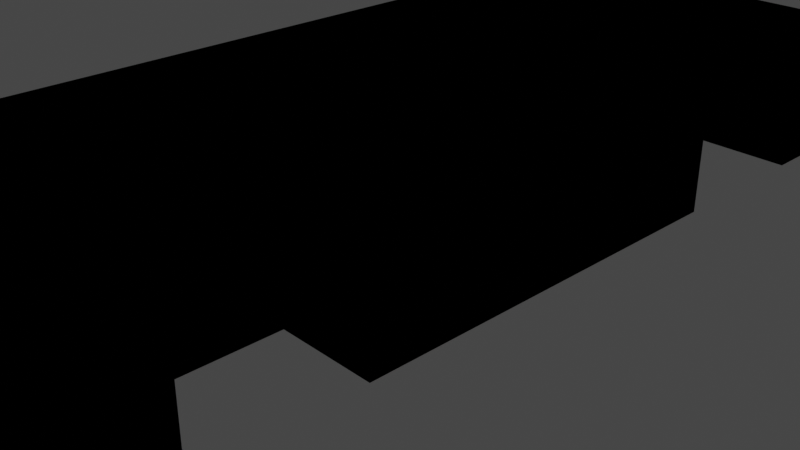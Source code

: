 # Source: cube4.blend  (saved by Blender 3.3.6; exported with 4.5.12 LTS)
import bpy
from mathutils import Matrix  # noqa: F401  (used for matrix-valued properties, if any)

bpy.ops.wm.read_factory_settings(use_empty=True)
scene = bpy.context.scene
scene.name = 'Scene'

# ---- collections
col_collection = bpy.data.collections.new('Collection'); scene.collection.children.link(col_collection)

# ---- materials (node trees are filled in below, after node groups)
mat_material = bpy.data.materials.new('Material')
mat_material.alpha_threshold = 0.0
mat_material.use_transparent_shadow = False
mat_material.roughness = 0.5
mat_material.line_color = (0.0, 0.0, 0.0, 1.0)

# ---- material node trees
mat_material.use_nodes = True; mat_material.node_tree.nodes.clear()
_N = mat_material.node_tree.nodes; _L = mat_material.node_tree.links
n0 = _N.new('ShaderNodeOutputMaterial'); n0.name = 'Material Output'; n0.location = (300, 300)
n1 = _N.new('ShaderNodeBsdfPrincipled'); n1.name = 'Principled BSDF'; n1.location = (10, 300)
n1.distribution = 'GGX'
n1.subsurface_method = 'RANDOM_WALK_SKIN'
n1.inputs[3].default_value = 1.45
n1.inputs[27].default_value = (0.0, 0.0, 0.0, 1.0)
n1.inputs[28].default_value = 1.0
_L.new(n1.outputs[0], n0.inputs[0])
n0.is_active_output = True

# ---- world
world_world = bpy.data.worlds.new('World'); scene.world = world_world
world_world.use_nodes = True; world_world.node_tree.nodes.clear()
_N = world_world.node_tree.nodes; _L = world_world.node_tree.links
n0 = _N.new('ShaderNodeOutputWorld'); n0.name = 'World Output'; n0.location = (300, 300)
n1 = _N.new('ShaderNodeBackground'); n1.name = 'Background'; n1.location = (10, 300)
n1.inputs[0].default_value = (0.05088, 0.05088, 0.05088, 1.0)
_L.new(n1.outputs[0], n0.inputs[0])
n0.is_active_output = True
world_world.color = (0.05088, 0.05088, 0.05088)
world_world.use_sun_shadow = False
world_world.sun_shadow_jitter_overblur = 0.0

# ---- cameras
cam_camera = bpy.data.cameras.new('Camera')
cam_camera.clip_end = 100.0
cam_camera.ortho_scale = 7.314

# ---- lights
light_light = bpy.data.lights.new('Light', 'POINT')
light_light.transmission_factor = 0.0
light_light.energy = 1000.0
light_light.shadow_soft_size = 0.1
light_light.shadow_maximum_resolution = 0.006
light_light.use_absolute_resolution = True

# ---- meshes
me_cube = bpy.data.meshes.new('Cube')
me_cube.from_pydata([(1.0, 5.0, 0.701), (1.0, 5.0, -0.701), (1.0, -5.0, 0.701), (1.0, -5.0, -0.701), (1.0, 5.0, 0.0), (1.0, -5.0, 0.0), (1.0, -4.051, 0.701), (1.0, -3.915, -0.701), (1.0, -3.915, 0.0), (1.0, 3.842, -0.701), (1.0, 3.978, 0.701), (1.0, 3.842, 0.0), (1.0, -2.115, 0.701), (1.0, 2.131, -0.701), (1.0, 1.995, 0.701), (1.0, -2.251, 0.0), (1.0, -2.251, -0.701), (1.0, -3.083, 0.701), (1.0, -3.083, 0.0), (1.0, -3.083, -0.701), (1.0, 2.987, -0.701), (1.0, 2.987, 0.701), (1.0, 2.987, 0.0), (1.0, -0.05999, 0.701), (1.0, -0.05999, -0.701), (1.0, 5.0, 0.4227), (1.0, -5.0, 0.4227), (1.0, -3.915, 0.2864), (1.0, 3.842, 0.2864), (1.0, 2.131, 0.2864), (1.0, -2.251, 0.2864), (0.0, 5.0, -0.701), (0.0, -5.0, 0.701), (0.0, -5.0, -0.701), (0.0, 5.0, 0.701), (0.0, 5.0, 0.0), (0.0, -5.0, 0.0), (0.0, -3.915, -0.701), (0.0, -4.051, 0.701), (0.0, 3.978, 0.701), (0.0, 3.842, -0.701), (0.0, -2.115, 0.701), (0.0, 2.131, -0.701), (0.0, 1.995, 0.701), (0.0, -2.251, -0.701), (0.0, -3.083, 0.701), (0.0, -3.083, -0.701), (0.0, 2.987, 0.701), (0.0, 2.987, -0.701), (0.0, -0.05999, -0.701), (0.0, -0.05999, 0.701), (0.0, 5.0, 0.4227), (0.0, -5.0, 0.4227), (1.0, -4.051, -0.701), (1.0, 3.978, -0.701), (1.0, 2.131, 2.317e-08), (1.0, 1.995, -0.701), (1.0, -2.115, -0.701), (1.0, 2.987, 0.2864), (1.0, -3.083, 0.2864), (0.0, -4.051, -0.701), (0.0, 3.978, -0.701), (0.0, 1.995, -0.701), (0.0, -2.115, -0.701), (2.063, 5.0, 0.0), (2.063, 5.0, -0.701), (2.063, -5.0, 0.0), (2.063, -5.0, -0.701), (2.063, -4.051, 0.701), (2.063, -5.0, 0.701), (2.063, 3.978, -0.701), (2.063, 5.0, 0.4227), (2.063, -5.0, 0.4227), (2.063, -4.051, 0.0), (2.063, -3.083, 0.701), (2.063, -4.051, -0.701), (2.063, -4.051, 0.4227), (2.063, 5.0, 0.701), (2.063, 3.978, 0.701), (2.063, 3.978, 0.0), (2.063, 3.978, 0.4227), (2.063, -0.05999, 0.701), (2.063, -2.115, 0.701), (2.063, -0.05999, 0.0), (2.063, -2.115, -0.701), (2.063, -0.05999, -0.701), (2.063, 1.995, -0.701), (2.063, 2.987, 0.701), (2.063, 1.995, 0.701), (2.063, 1.995, 0.0), (2.063, 1.995, 0.4227), (2.063, -2.115, 0.4227), (2.063, -2.115, 0.0), (2.063, -0.05999, 0.4227), (2.063, -3.083, 0.4227), (2.063, 2.987, 0.4227), (2.063, -3.915, 0.0), (2.063, -3.915, -0.701), (2.063, -3.915, 0.2864), (2.063, 3.842, 0.2864), (2.063, 3.842, 0.0), (2.063, 3.842, -0.701), (2.063, 2.131, 2.317e-08), (2.063, 2.131, -0.701), (2.063, 2.131, 0.2864), (2.063, -2.251, 0.2864), (2.063, -2.251, 0.0), (2.063, -2.251, -0.701), (2.063, 2.987, 0.2864), (2.063, -3.083, 0.2864)], [], [(60, 53, 3, 33), (13, 55, 102, 103), (51, 34, 0, 25), (31, 35, 4, 1), (19, 18, 8, 7), (17, 6, 68, 74), (46, 19, 7, 37), (31, 1, 54, 61), (11, 9, 101, 100), (53, 7, 97, 75), (49, 24, 57, 63), (28, 11, 100, 99), (23, 12, 82, 81), (20, 22, 55, 13), (48, 20, 13, 42), (44, 16, 19, 46), (8, 27, 98, 96), (16, 15, 18, 19), (40, 9, 20, 48), (26, 5, 66, 72), (9, 11, 22, 20), (16, 57, 84, 107), (10, 21, 87, 78), (62, 56, 24, 49), (7, 8, 96, 97), (11, 28, 58, 22), (15, 30, 59, 18), (22, 58, 29, 55), (4, 25, 71, 64), (2, 26, 72, 69), (18, 59, 27, 8), (35, 51, 25, 4), (54, 1, 65, 70), (12, 41, 45, 17), (21, 47, 43, 14), (14, 43, 50, 23), (23, 50, 41, 12), (10, 39, 47, 21), (17, 45, 38, 6), (5, 26, 52, 36), (0, 34, 39, 10), (3, 5, 36, 33), (6, 38, 32, 2), (26, 2, 32, 52), (25, 0, 77, 71), (27, 59, 109, 98), (0, 10, 78, 77), (29, 58, 108, 104), (59, 30, 105, 109), (21, 14, 88, 87), (6, 2, 69, 68), (56, 13, 103, 86), (58, 28, 99, 108), (24, 56, 86, 85), (5, 3, 67, 66), (9, 54, 70, 101), (37, 7, 53, 60), (9, 40, 61, 54), (42, 13, 56, 62), (16, 44, 63, 57), (76, 68, 69, 72), (75, 73, 66, 67), (94, 74, 68, 76), (71, 77, 78, 80), (65, 64, 79, 70), (93, 81, 82, 91), (85, 83, 92, 84), (95, 87, 88, 90), (91, 82, 74, 94), (80, 78, 87, 95), (86, 89, 83, 85), (90, 88, 81, 93), (89, 90, 93, 83), (83, 93, 91, 92), (64, 71, 80, 79), (73, 76, 72, 66), (97, 96, 73, 75), (96, 98, 76, 73), (99, 100, 79, 80), (100, 101, 70, 79), (103, 102, 89, 86), (102, 104, 90, 89), (105, 106, 92, 91), (106, 107, 84, 92), (108, 99, 80, 95), (109, 105, 91, 94), (104, 108, 95, 90), (98, 109, 94, 76), (3, 53, 75, 67), (55, 29, 104, 102), (14, 23, 81, 88), (30, 15, 106, 105), (12, 17, 74, 82), (1, 4, 64, 65), (15, 16, 107, 106), (57, 24, 85, 84)])
_uv = me_cube.uv_layers.new(name='UVMap')
_uv.uv.foreach_set('vector', [0.25, 0.7263, 0.375, 0.7263, 0.375, 0.75, 0.25, 0.75, 0.375, 0.5717, 0.5, 0.5717, 0.5, 0.5717, 0.375, 0.5717, 0.5754, 0.375, 0.625, 0.375, 0.625, 0.5, 0.5754, 0.5, 0.375, 0.375, 0.5, 0.375, 0.5, 0.5, 0.375, 0.5, 0.375, 0.7021, 0.5, 0.7021, 0.5, 0.7229, 0.375, 0.7229, 0.625, 0.7021, 0.625, 0.7263, 0.625, 0.7263, 0.625, 0.7021, 0.25, 0.7021, 0.375, 0.7021, 0.375, 0.7229, 0.25, 0.7229, 0.25, 0.5, 0.375, 0.5, 0.375, 0.5255, 0.25, 0.5255, 0.5, 0.5289, 0.375, 0.5289, 0.375, 0.5289, 0.5, 0.5289, 0.375, 0.7263, 0.375, 0.7229, 0.375, 0.7229, 0.375, 0.7263, 0.25, 0.6265, 0.375, 0.6265, 0.375, 0.6779, 0.25, 0.6779, 0.5511, 0.5289, 0.5, 0.5289, 0.5, 0.5289, 0.5511, 0.5289, 0.625, 0.6265, 0.625, 0.6779, 0.625, 0.6779, 0.625, 0.6265, 0.375, 0.5503, 0.5, 0.5503, 0.5, 0.5717, 0.375, 0.5717, 0.25, 0.5503, 0.375, 0.5503, 0.375, 0.5717, 0.25, 0.5717, 0.25, 0.6813, 0.375, 0.6813, 0.375, 0.7021, 0.25, 0.7021, 0.5, 0.7229, 0.5511, 0.7229, 0.5511, 0.7229, 0.5, 0.7229, 0.375, 0.6813, 0.5, 0.6813, 0.5, 0.7021, 0.375, 0.7021, 0.25, 0.5289, 0.375, 0.5289, 0.375, 0.5503, 0.25, 0.5503, 0.5754, 0.75, 0.5, 0.75, 0.5, 0.75, 0.5754, 0.75, 0.375, 0.5289, 0.5, 0.5289, 0.5, 0.5503, 0.375, 0.5503, 0.375, 0.6813, 0.375, 0.6779, 0.375, 0.6779, 0.375, 0.6813, 0.625, 0.5255, 0.625, 0.5503, 0.625, 0.5503, 0.625, 0.5255, 0.25, 0.5751, 0.375, 0.5751, 0.375, 0.6265, 0.25, 0.6265, 0.375, 0.7229, 0.5, 0.7229, 0.5, 0.7229, 0.375, 0.7229, 0.5, 0.5289, 0.5511, 0.5289, 0.5511, 0.5503, 0.5, 0.5503, 0.5, 0.6813, 0.5511, 0.6813, 0.5511, 0.7021, 0.5, 0.7021, 0.5, 0.5503, 0.5511, 0.5503, 0.5511, 0.5717, 0.5, 0.5717, 0.5, 0.5, 0.5754, 0.5, 0.5754, 0.5, 0.5, 0.5, 0.625, 0.75, 0.5754, 0.75, 0.5754, 0.75, 0.625, 0.75, 0.5, 0.7021, 0.5511, 0.7021, 0.5511, 0.7229, 0.5, 0.7229, 0.5, 0.375, 0.5754, 0.375, 0.5754, 0.5, 0.5, 0.5, 0.375, 0.5255, 0.375, 0.5, 0.375, 0.5, 0.375, 0.5255, 0.625, 0.6779, 0.75, 0.6779, 0.75, 0.7021, 0.625, 0.7021, 0.625, 0.5503, 0.75, 0.5503, 0.75, 0.5751, 0.625, 0.5751, 0.625, 0.5751, 0.75, 0.5751, 0.75, 0.6265, 0.625, 0.6265, 0.625, 0.6265, 0.75, 0.6265, 0.75, 0.6779, 0.625, 0.6779, 0.625, 0.5255, 0.75, 0.5255, 0.75, 0.5503, 0.625, 0.5503, 0.625, 0.7021, 0.75, 0.7021, 0.75, 0.7263, 0.625, 0.7263, 0.5, 0.75, 0.5754, 0.75, 0.5754, 0.875, 0.5, 0.875, 0.625, 0.5, 0.75, 0.5, 0.75, 0.5255, 0.625, 0.5255, 0.375, 0.75, 0.5, 0.75, 0.5, 0.875, 0.375, 0.875, 0.625, 0.7263, 0.75, 0.7263, 0.75, 0.75, 0.625, 0.75, 0.5754, 0.75, 0.625, 0.75, 0.625, 0.875, 0.5754, 0.875, 0.5754, 0.5, 0.625, 0.5, 0.625, 0.5, 0.5754, 0.5, 0.5511, 0.7229, 0.5511, 0.7021, 0.5511, 0.7021, 0.5511, 0.7229, 0.625, 0.5, 0.625, 0.5255, 0.625, 0.5255, 0.625, 0.5, 0.5511, 0.5717, 0.5511, 0.5503, 0.5511, 0.5503, 0.5511, 0.5717, 0.5511, 0.7021, 0.5511, 0.6813, 0.5511, 0.6813, 0.5511, 0.7021, 0.625, 0.5503, 0.625, 0.5751, 0.625, 0.5751, 0.625, 0.5503, 0.625, 0.7263, 0.625, 0.75, 0.625, 0.75, 0.625, 0.7263, 0.375, 0.5751, 0.375, 0.5717, 0.375, 0.5717, 0.375, 0.5751, 0.5511, 0.5503, 0.5511, 0.5289, 0.5511, 0.5289, 0.5511, 0.5503, 0.375, 0.6265, 0.375, 0.5751, 0.375, 0.5751, 0.375, 0.6265, 0.5, 0.75, 0.375, 0.75, 0.375, 0.75, 0.5, 0.75, 0.375, 0.5289, 0.375, 0.5255, 0.375, 0.5255, 0.375, 0.5289, 0.25, 0.7229, 0.375, 0.7229, 0.375, 0.7263, 0.25, 0.7263, 0.375, 0.5289, 0.25, 0.5289, 0.25, 0.5255, 0.375, 0.5255, 0.25, 0.5717, 0.375, 0.5717, 0.375, 0.5751, 0.25, 0.5751, 0.375, 0.6813, 0.25, 0.6813, 0.25, 0.6779, 0.375, 0.6779, 0.5754, 0.7263, 0.625, 0.7263, 0.625, 0.75, 0.5754, 0.75, 0.375, 0.7263, 0.5, 0.7263, 0.5, 0.75, 0.375, 0.75, 0.5754, 0.7021, 0.625, 0.7021, 0.625, 0.7263, 0.5754, 0.7263, 0.5754, 0.5, 0.625, 0.5, 0.625, 0.5255, 0.5754, 0.5255, 0.375, 0.5, 0.5, 0.5, 0.5, 0.5255, 0.375, 0.5255, 0.5754, 0.6265, 0.625, 0.6265, 0.625, 0.6779, 0.5754, 0.6779, 0.375, 0.6265, 0.5, 0.6265, 0.5, 0.6779, 0.375, 0.6779, 0.5754, 0.5503, 0.625, 0.5503, 0.625, 0.5751, 0.5754, 0.5751, 0.5754, 0.6779, 0.625, 0.6779, 0.625, 0.7021, 0.5754, 0.7021, 0.5754, 0.5255, 0.625, 0.5255, 0.625, 0.5503, 0.5754, 0.5503, 0.375, 0.5751, 0.5, 0.5751, 0.5, 0.6265, 0.375, 0.6265, 0.5754, 0.5751, 0.625, 0.5751, 0.625, 0.6265, 0.5754, 0.6265, 0.5, 0.5751, 0.5754, 0.5751, 0.5754, 0.6265, 0.5, 0.6265, 0.5, 0.6265, 0.5754, 0.6265, 0.5754, 0.6779, 0.5, 0.6779, 0.5, 0.5, 0.5754, 0.5, 0.5754, 0.5255, 0.5, 0.5255, 0.5, 0.7263, 0.5754, 0.7263, 0.5754, 0.75, 0.5, 0.75, 0.375, 0.7229, 0.5, 0.7229, 0.5, 0.7263, 0.375, 0.7263, 0.5, 0.7229, 0.5511, 0.7229, 0.5754, 0.7263, 0.5, 0.7263, 0.5511, 0.5289, 0.5, 0.5289, 0.5, 0.5255, 0.5754, 0.5255, 0.5, 0.5289, 0.375, 0.5289, 0.375, 0.5255, 0.5, 0.5255, 0.375, 0.5717, 0.5, 0.5717, 0.5, 0.5751, 0.375, 0.5751, 0.5, 0.5717, 0.5511, 0.5717, 0.5754, 0.5751, 0.5, 0.5751, 0.5511, 0.6813, 0.5, 0.6813, 0.5, 0.6779, 0.5754, 0.6779, 0.5, 0.6813, 0.375, 0.6813, 0.375, 0.6779, 0.5, 0.6779, 0.5511, 0.5503, 0.5511, 0.5289, 0.5754, 0.5255, 0.5754, 0.5503, 0.5511, 0.7021, 0.5511, 0.6813, 0.5754, 0.6779, 0.5754, 0.7021, 0.5511, 0.5717, 0.5511, 0.5503, 0.5754, 0.5503, 0.5754, 0.5751, 0.5511, 0.7229, 0.5511, 0.7021, 0.5754, 0.7021, 0.5754, 0.7263, 0.375, 0.75, 0.375, 0.7263, 0.375, 0.7263, 0.375, 0.75, 0.5, 0.5717, 0.5511, 0.5717, 0.5511, 0.5717, 0.5, 0.5717, 0.625, 0.5751, 0.625, 0.6265, 0.625, 0.6265, 0.625, 0.5751, 0.5511, 0.6813, 0.5, 0.6813, 0.5, 0.6813, 0.5511, 0.6813, 0.625, 0.6779, 0.625, 0.7021, 0.625, 0.7021, 0.625, 0.6779, 0.375, 0.5, 0.5, 0.5, 0.5, 0.5, 0.375, 0.5, 0.5, 0.6813, 0.375, 0.6813, 0.375, 0.6813, 0.5, 0.6813, 0.375, 0.6779, 0.375, 0.6265, 0.375, 0.6265, 0.375, 0.6779])
me_cube.materials.append(mat_material)
me_cube.use_mirror_vertex_groups = False
me_cube.update()

# ---- objects
ob_cube = bpy.data.objects.new('Cube', me_cube)
ob_light = bpy.data.objects.new('Light', light_light)
ob_camera = bpy.data.objects.new('Camera', cam_camera)

# ---- transforms, parenting, visibility, modifiers, constraints
ob_cube.location = (0.0, 0.0, 0.7973)
ob_cube.lock_rotations_4d = False
ob_cube.empty_display_type = 'ARROWS'
ob_cube.lineart.crease_threshold = 0.0
_m = ob_cube.modifiers.new('Mirror', 'MIRROR')
_m.use_clip = True
_m = ob_cube.modifiers.new('Mirror.001', 'MIRROR')
_m.use_clip = True
ob_light.location = (4.076, 1.005, 5.904)
ob_light.rotation_euler = (0.6503, 0.05522, 1.866)
ob_light.lock_rotations_4d = False
ob_light.empty_display_type = 'ARROWS'
ob_light.color = (0.0, 0.0, 0.0, 0.0)
ob_light.lineart.crease_threshold = 0.0
ob_camera.location = (7.359, -6.926, 4.958)
ob_camera.rotation_euler = (1.109, 0.0, 0.8149)
ob_camera.lock_rotations_4d = False
ob_camera.empty_display_type = 'ARROWS'
ob_camera.color = (0.0, 0.0, 0.0, 0.0)
ob_camera.display_type = 'WIRE'
ob_camera.lineart.crease_threshold = 0.0

# ---- collection membership
col_collection.objects.link(ob_cube)
col_collection.objects.link(ob_light)
col_collection.objects.link(ob_camera)

# ---- scene / render settings (as saved in the file)
scene.camera = ob_camera
scene.frame_start = 1; scene.frame_end = 250; scene.frame_set(1)
scene.render.engine = 'BLENDER_EEVEE_NEXT'
scene.cycles.sampling_pattern = 'TABULATED_SOBOL'
scene.cycles.use_light_tree = False
scene.view_settings.view_transform = 'Filmic'
bpy.context.view_layer.update()

